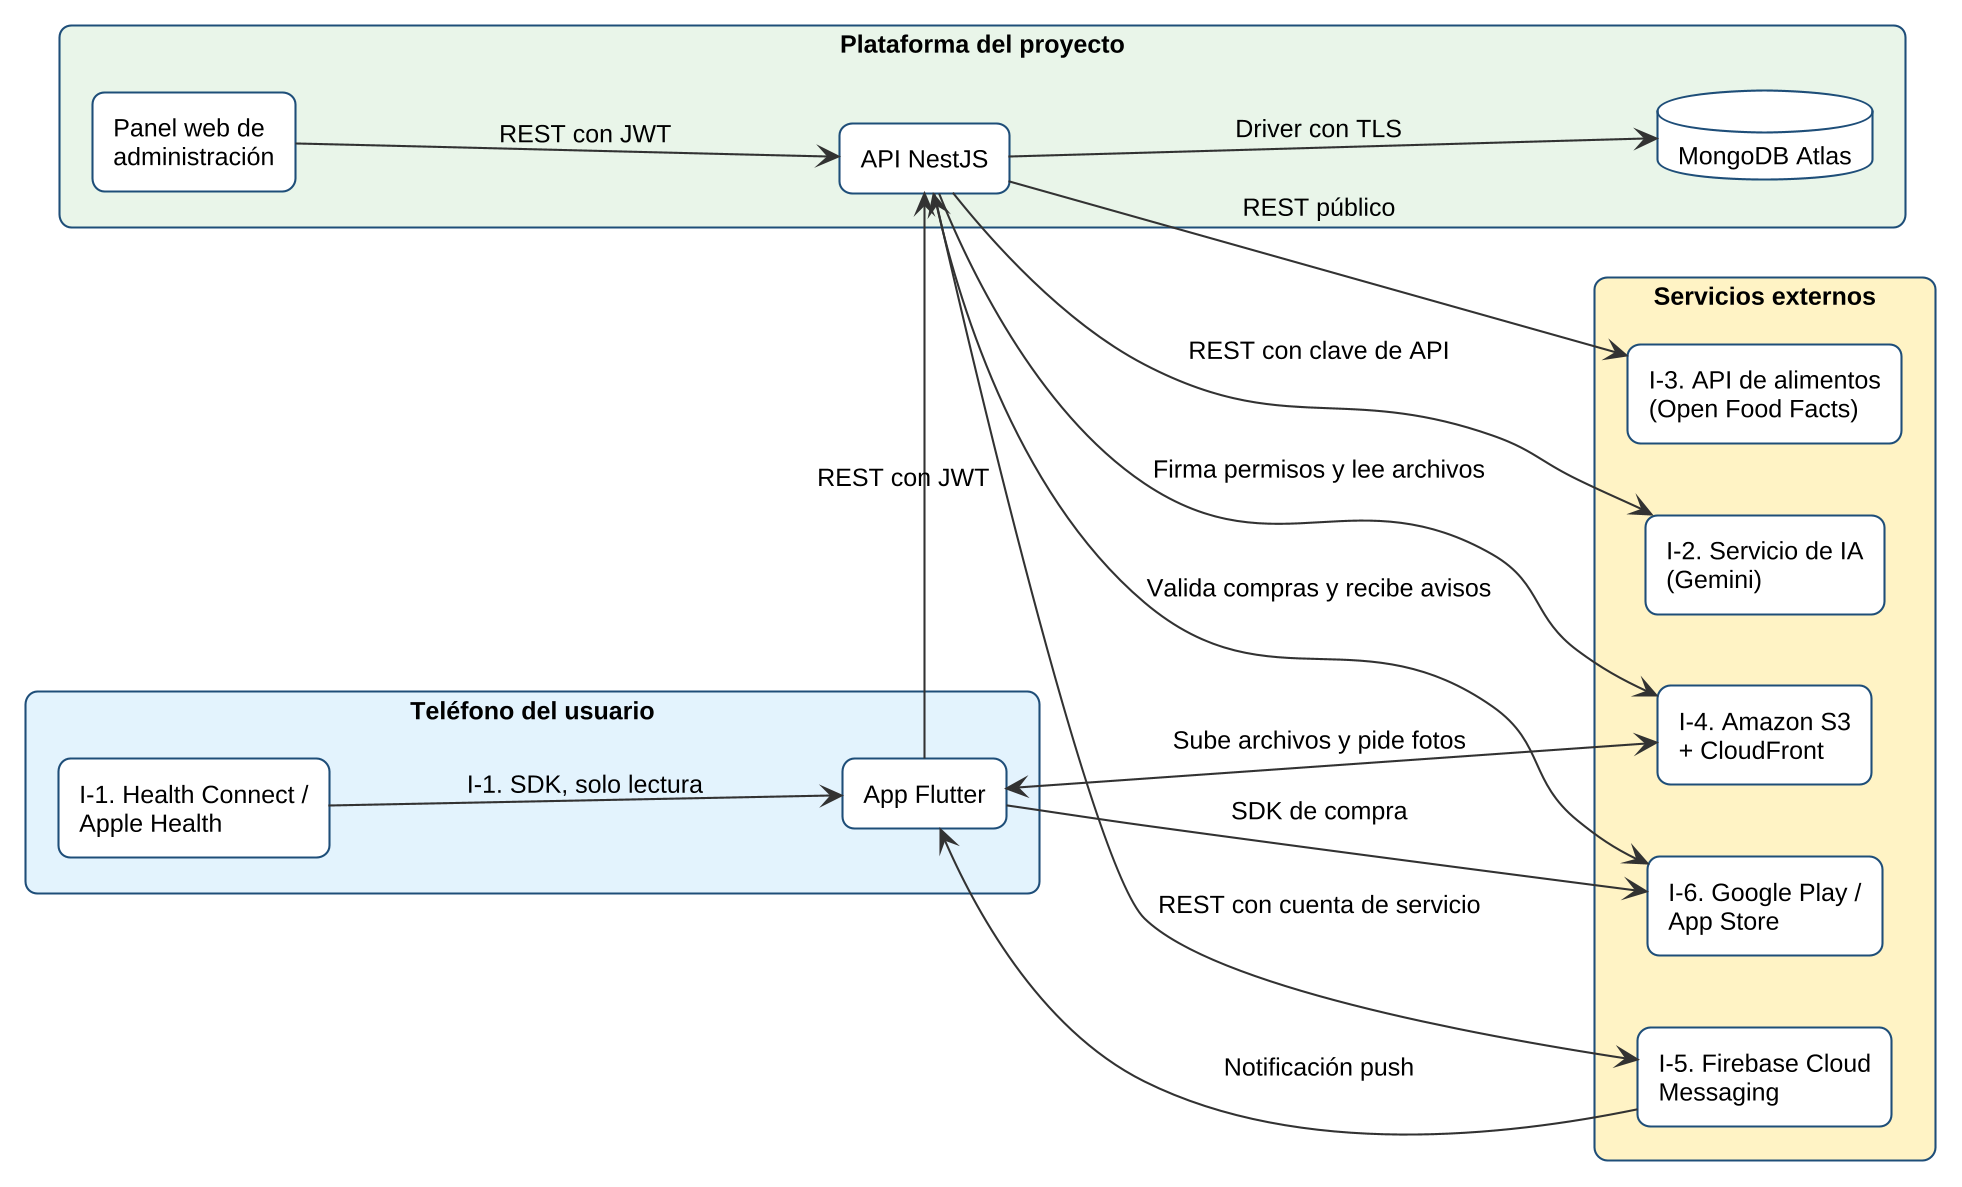

The diagram above was rendered by PlantUML. Its source (embedded in the PNG):
@startuml diagrama_integraciones
!theme plain
left to right direction
skinparam dpi 200
skinparam defaultFontName "Liberation Sans"
skinparam defaultFontSize 12
skinparam shadowing false
skinparam ArrowColor #333333
skinparam nodesep 34
skinparam ranksep 130
skinparam rectangle {
    RoundCorner 12
    BorderColor #1F4E79
}
skinparam database {
    BorderColor #1F4E79
}

rectangle "Teléfono del usuario" #E3F2FD {
  rectangle "App Flutter" as APP #FFFFFF
  rectangle "I-1. Health Connect /\nApple Health" as HC #FFFFFF
}

rectangle "Plataforma del proyecto" #E8F5E9 {
  rectangle "API NestJS" as API #FFFFFF
  database "MongoDB Atlas" as DB #FFFFFF
  rectangle "Panel web de\nadministración" as WEB #FFFFFF
}

rectangle "Servicios externos" #FFF3C4 {
  rectangle "I-2. Servicio de IA\n(Gemini)" as IA #FFFFFF
  rectangle "I-3. API de alimentos\n(Open Food Facts)" as OFF #FFFFFF
  rectangle "I-5. Firebase Cloud\nMessaging" as FCM #FFFFFF
  rectangle "I-6. Google Play /\nApp Store" as T #FFFFFF
  rectangle "I-4. Amazon S3\n+ CloudFront" as S3 #FFFFFF
}

HC --> APP : I-1. SDK, solo lectura
APP --> API : REST con JWT
WEB --> API : REST con JWT
API --> DB : Driver con TLS
API --> IA : REST con clave de API
API --> OFF : REST público
API --> FCM : REST con cuenta de servicio
API <--> T : Valida compras y recibe avisos
API --> S3 : Firma permisos y lee archivos
FCM --> APP : Notificación push
APP --> T : SDK de compra
APP <--> S3 : Sube archivos y pide fotos

@enduml